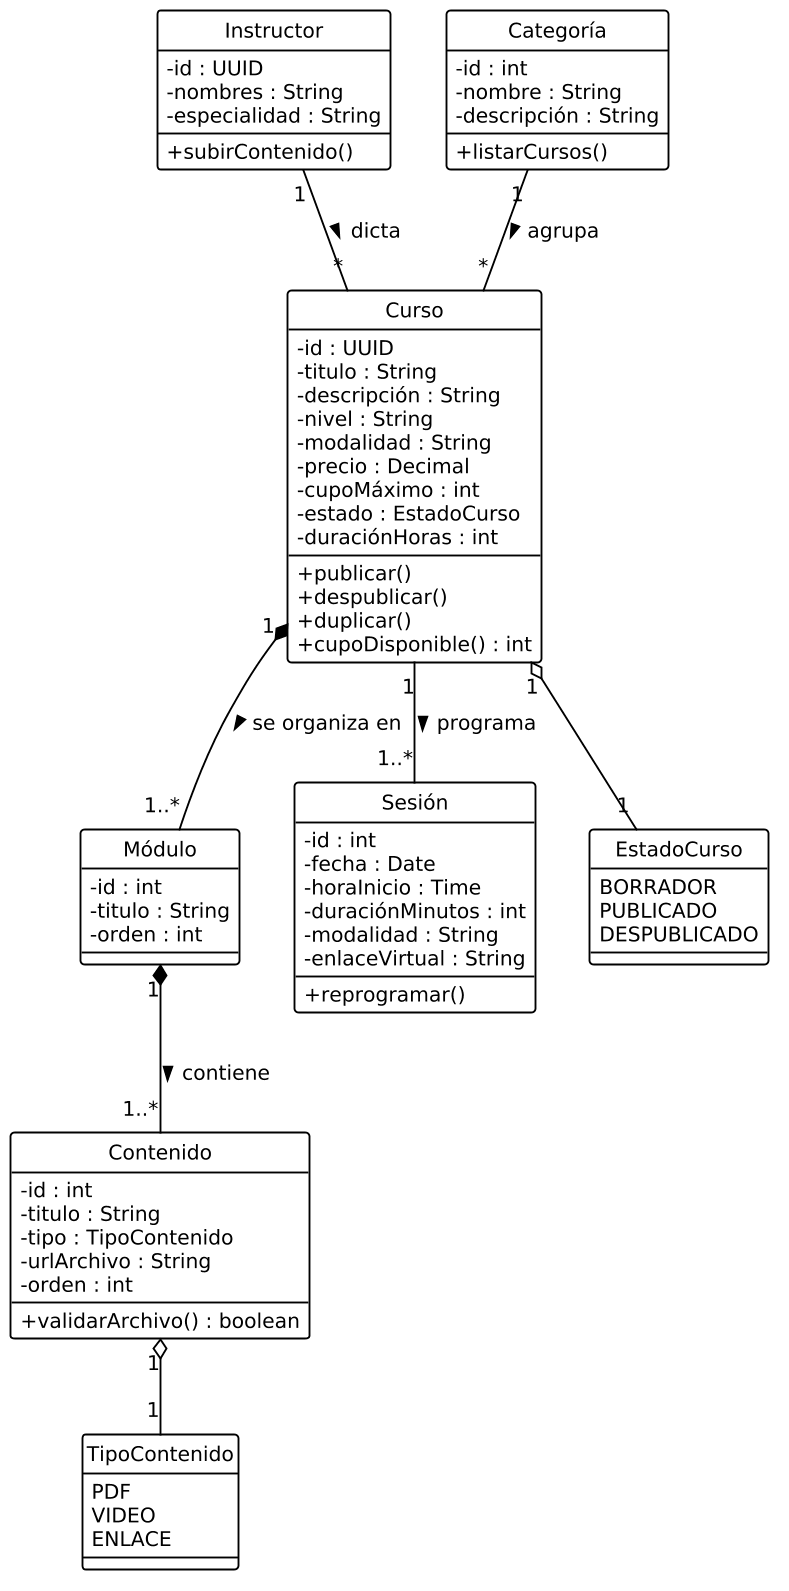

The diagram above was rendered by PlantUML. Its source (embedded in the PNG):
@startuml Diagrama_Clases_3_Cursos_Catalogo_PEDSAR
' ============================================================
' Diagrama de clases 3: Catálogo y Gestión de Cursos
' Sistema Web PEDSAR - Estilo UML clásico blanco y negro
' ============================================================
skinparam monochrome true
skinparam shadowing false
skinparam style strictuml
skinparam dpi 150
skinparam defaultFontName Tinos
skinparam defaultFontSize 13
skinparam ArrowColor Black
skinparam ArrowThickness 1.2
skinparam ClassBorderColor Black
skinparam ClassBorderThickness 1.2
skinparam ClassBackgroundColor White
skinparam ClassAttributeIconSize 0

class Instructor {
  -id : UUID
  -nombres : String
  -especialidad : String
  +subirContenido()
}

class Categoría {
  -id : int
  -nombre : String
  -descripción : String
  +listarCursos()
}

class Curso {
  -id : UUID
  -titulo : String
  -descripción : String
  -nivel : String
  -modalidad : String
  -precio : Decimal
  -cupoMáximo : int
  -estado : EstadoCurso
  -duraciónHoras : int
  +publicar()
  +despublicar()
  +duplicar()
  +cupoDisponible() : int
}

class Módulo {
  -id : int
  -titulo : String
  -orden : int
}

class Contenido {
  -id : int
  -titulo : String
  -tipo : TipoContenido
  -urlArchivo : String
  -orden : int
  +validarArchivo() : boolean
}

class Sesión {
  -id : int
  -fecha : Date
  -horaInicio : Time
  -duraciónMinutos : int
  -modalidad : String
  -enlaceVirtual : String
  +reprogramar()
}

enum EstadoCurso {
  BORRADOR
  PUBLICADO
  DESPUBLICADO
}

enum TipoContenido {
  PDF
  VIDEO
  ENLACE
}

Instructor "1" -- "*" Curso : dicta >
Categoría "1" -- "*" Curso : agrupa >
Curso "1" *-- "1..*" Módulo : se organiza en >
Módulo "1" *-- "1..*" Contenido : contiene >
Curso "1" -- "1..*" Sesión : programa >
Curso "1" o-- "1" EstadoCurso
Contenido "1" o-- "1" TipoContenido
@enduml